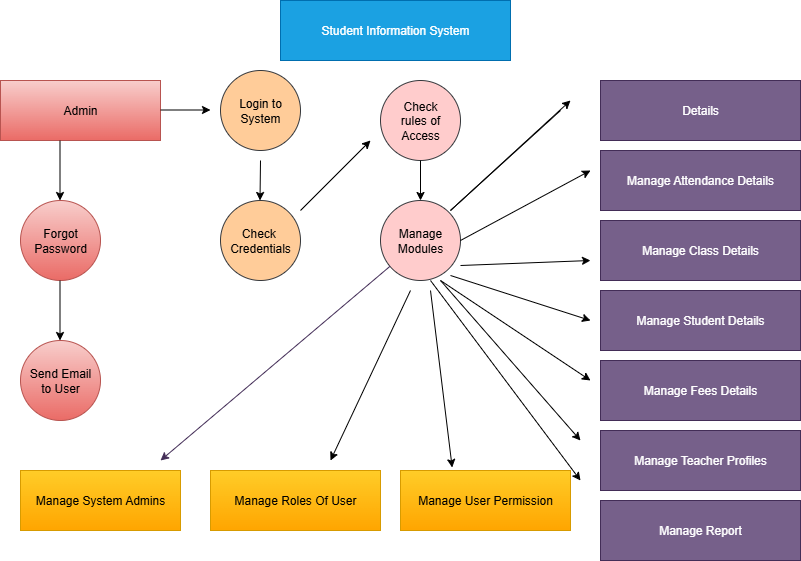

The diagram above was exported from draw.io. Its source (the exported page's mxGraphModel, read from the mxfile embedded in the PNG):
<mxGraphModel dx="1042" dy="1662" grid="1" gridSize="10" guides="1" tooltips="1" connect="1" arrows="1" fold="1" page="1" pageScale="1" pageWidth="850" pageHeight="1100" math="0" shadow="0">
  <root>
    <mxCell id="0" />
    <mxCell id="1" parent="0" />
    <mxCell id="VRSEOT7__vGU4m-RdQ9f-2" value="Login to&lt;div&gt;System&lt;/div&gt;" style="ellipse;whiteSpace=wrap;html=1;aspect=fixed;fillColor=#ffcc99;strokeColor=#36393d;" vertex="1" parent="1">
      <mxGeometry x="260" y="20" width="80" height="80" as="geometry" />
    </mxCell>
    <mxCell id="VRSEOT7__vGU4m-RdQ9f-3" value="Check&lt;div&gt;rules of&lt;/div&gt;&lt;div&gt;Access&lt;/div&gt;" style="ellipse;whiteSpace=wrap;html=1;aspect=fixed;fillColor=#ffcccc;strokeColor=#36393d;" vertex="1" parent="1">
      <mxGeometry x="420" y="30" width="80" height="80" as="geometry" />
    </mxCell>
    <mxCell id="VRSEOT7__vGU4m-RdQ9f-4" value="Forgot&lt;div&gt;Password&lt;/div&gt;" style="ellipse;whiteSpace=wrap;html=1;aspect=fixed;fillColor=#f8cecc;gradientColor=#ea6b66;strokeColor=#b85450;" vertex="1" parent="1">
      <mxGeometry x="60" y="150" width="80" height="80" as="geometry" />
    </mxCell>
    <mxCell id="VRSEOT7__vGU4m-RdQ9f-5" value="Send Email&lt;div&gt;to User&lt;/div&gt;" style="ellipse;whiteSpace=wrap;html=1;aspect=fixed;fillColor=#f8cecc;strokeColor=#b85450;gradientColor=#ea6b66;" vertex="1" parent="1">
      <mxGeometry x="60" y="290" width="80" height="80" as="geometry" />
    </mxCell>
    <mxCell id="VRSEOT7__vGU4m-RdQ9f-6" value="Check&amp;nbsp;&lt;div&gt;Credentials&lt;/div&gt;" style="ellipse;whiteSpace=wrap;html=1;aspect=fixed;fillColor=#ffcc99;strokeColor=#36393d;" vertex="1" parent="1">
      <mxGeometry x="260" y="150" width="80" height="80" as="geometry" />
    </mxCell>
    <mxCell id="VRSEOT7__vGU4m-RdQ9f-7" value="Manage&lt;div&gt;Modules&lt;/div&gt;" style="ellipse;whiteSpace=wrap;html=1;aspect=fixed;fillColor=#ffcccc;strokeColor=#36393d;" vertex="1" parent="1">
      <mxGeometry x="420" y="150" width="80" height="80" as="geometry" />
    </mxCell>
    <mxCell id="VRSEOT7__vGU4m-RdQ9f-8" value="Admin" style="rounded=0;whiteSpace=wrap;html=1;fillColor=#f8cecc;gradientColor=#ea6b66;strokeColor=#b85450;" vertex="1" parent="1">
      <mxGeometry x="40" y="30" width="160" height="60" as="geometry" />
    </mxCell>
    <mxCell id="VRSEOT7__vGU4m-RdQ9f-10" value="Manage Attendance Details" style="rounded=0;whiteSpace=wrap;html=1;fillColor=#76608a;fontColor=#ffffff;strokeColor=#432D57;" vertex="1" parent="1">
      <mxGeometry x="640" y="100" width="200" height="60" as="geometry" />
    </mxCell>
    <mxCell id="VRSEOT7__vGU4m-RdQ9f-11" value="Manage Class Details" style="rounded=0;whiteSpace=wrap;html=1;fillColor=#76608a;fontColor=#ffffff;strokeColor=#432D57;" vertex="1" parent="1">
      <mxGeometry x="640" y="170" width="200" height="60" as="geometry" />
    </mxCell>
    <mxCell id="VRSEOT7__vGU4m-RdQ9f-13" value="Manage Student Details" style="rounded=0;whiteSpace=wrap;html=1;fillColor=#76608a;fontColor=#ffffff;strokeColor=#432D57;" vertex="1" parent="1">
      <mxGeometry x="640" y="240" width="200" height="60" as="geometry" />
    </mxCell>
    <mxCell id="VRSEOT7__vGU4m-RdQ9f-14" value="Manage Fees Details" style="rounded=0;whiteSpace=wrap;html=1;fillColor=#76608a;fontColor=#ffffff;strokeColor=#432D57;" vertex="1" parent="1">
      <mxGeometry x="640" y="310" width="200" height="60" as="geometry" />
    </mxCell>
    <mxCell id="VRSEOT7__vGU4m-RdQ9f-15" value="Manage Teacher Profiles" style="rounded=0;whiteSpace=wrap;html=1;fillColor=#76608a;fontColor=#ffffff;strokeColor=#432D57;" vertex="1" parent="1">
      <mxGeometry x="640" y="380" width="200" height="60" as="geometry" />
    </mxCell>
    <mxCell id="VRSEOT7__vGU4m-RdQ9f-16" value="Manage Report" style="rounded=0;whiteSpace=wrap;html=1;fillColor=#76608a;fontColor=#ffffff;strokeColor=#432D57;" vertex="1" parent="1">
      <mxGeometry x="640" y="450" width="200" height="60" as="geometry" />
    </mxCell>
    <mxCell id="VRSEOT7__vGU4m-RdQ9f-17" value="Manage System Admins" style="rounded=0;whiteSpace=wrap;html=1;fillColor=#ffcd28;gradientColor=#ffa500;strokeColor=#d79b00;" vertex="1" parent="1">
      <mxGeometry x="60" y="420" width="160" height="60" as="geometry" />
    </mxCell>
    <mxCell id="VRSEOT7__vGU4m-RdQ9f-18" value="Manage Roles Of User" style="rounded=0;whiteSpace=wrap;html=1;fillColor=#ffcd28;gradientColor=#ffa500;strokeColor=#d79b00;" vertex="1" parent="1">
      <mxGeometry x="250" y="420" width="170" height="60" as="geometry" />
    </mxCell>
    <mxCell id="VRSEOT7__vGU4m-RdQ9f-19" value="Manage User Permission" style="rounded=0;whiteSpace=wrap;html=1;fillColor=#ffcd28;gradientColor=#ffa500;strokeColor=#d79b00;" vertex="1" parent="1">
      <mxGeometry x="440" y="420" width="170" height="60" as="geometry" />
    </mxCell>
    <mxCell id="VRSEOT7__vGU4m-RdQ9f-20" value="Student Information System" style="rounded=0;whiteSpace=wrap;html=1;fillColor=#1ba1e2;fontColor=#ffffff;strokeColor=#006EAF;" vertex="1" parent="1">
      <mxGeometry x="320" y="-50" width="230" height="60" as="geometry" />
    </mxCell>
    <mxCell id="VRSEOT7__vGU4m-RdQ9f-22" value="Details" style="rounded=0;whiteSpace=wrap;html=1;fillColor=#76608a;fontColor=#ffffff;strokeColor=#432D57;" vertex="1" parent="1">
      <mxGeometry x="640" y="30" width="200" height="60" as="geometry" />
    </mxCell>
    <mxCell id="VRSEOT7__vGU4m-RdQ9f-23" value="" style="endArrow=classic;html=1;rounded=0;" edge="1" parent="1">
      <mxGeometry width="50" height="50" relative="1" as="geometry">
        <mxPoint x="600" y="60" as="sourcePoint" />
        <mxPoint x="610" y="50" as="targetPoint" />
        <Array as="points">
          <mxPoint x="490" y="160" />
        </Array>
      </mxGeometry>
    </mxCell>
    <mxCell id="VRSEOT7__vGU4m-RdQ9f-24" value="" style="endArrow=classic;html=1;rounded=0;" edge="1" parent="1">
      <mxGeometry width="50" height="50" relative="1" as="geometry">
        <mxPoint x="500" y="190" as="sourcePoint" />
        <mxPoint x="630" y="120" as="targetPoint" />
      </mxGeometry>
    </mxCell>
    <mxCell id="VRSEOT7__vGU4m-RdQ9f-26" value="" style="endArrow=classic;html=1;rounded=0;" edge="1" parent="1">
      <mxGeometry width="50" height="50" relative="1" as="geometry">
        <mxPoint x="500" y="215" as="sourcePoint" />
        <mxPoint x="630" y="210" as="targetPoint" />
      </mxGeometry>
    </mxCell>
    <mxCell id="VRSEOT7__vGU4m-RdQ9f-28" value="" style="endArrow=classic;html=1;rounded=0;" edge="1" parent="1">
      <mxGeometry width="50" height="50" relative="1" as="geometry">
        <mxPoint x="490" y="225" as="sourcePoint" />
        <mxPoint x="630" y="270" as="targetPoint" />
      </mxGeometry>
    </mxCell>
    <mxCell id="VRSEOT7__vGU4m-RdQ9f-29" value="" style="endArrow=classic;html=1;rounded=0;" edge="1" parent="1">
      <mxGeometry width="50" height="50" relative="1" as="geometry">
        <mxPoint x="480" y="230" as="sourcePoint" />
        <mxPoint x="630" y="330" as="targetPoint" />
      </mxGeometry>
    </mxCell>
    <mxCell id="VRSEOT7__vGU4m-RdQ9f-30" value="" style="endArrow=classic;html=1;rounded=0;" edge="1" parent="1">
      <mxGeometry width="50" height="50" relative="1" as="geometry">
        <mxPoint x="480" y="230" as="sourcePoint" />
        <mxPoint x="620" y="390" as="targetPoint" />
      </mxGeometry>
    </mxCell>
    <mxCell id="VRSEOT7__vGU4m-RdQ9f-31" value="" style="endArrow=classic;html=1;rounded=0;" edge="1" parent="1">
      <mxGeometry width="50" height="50" relative="1" as="geometry">
        <mxPoint x="470" y="230" as="sourcePoint" />
        <mxPoint x="620" y="430" as="targetPoint" />
      </mxGeometry>
    </mxCell>
    <mxCell id="VRSEOT7__vGU4m-RdQ9f-32" value="" style="endArrow=classic;html=1;rounded=0;" edge="1" parent="1">
      <mxGeometry width="50" height="50" relative="1" as="geometry">
        <mxPoint x="340" y="160" as="sourcePoint" />
        <mxPoint x="410" y="90" as="targetPoint" />
      </mxGeometry>
    </mxCell>
    <mxCell id="VRSEOT7__vGU4m-RdQ9f-34" value="" style="endArrow=classic;html=1;rounded=0;" edge="1" parent="1">
      <mxGeometry width="50" height="50" relative="1" as="geometry">
        <mxPoint x="300" y="110" as="sourcePoint" />
        <mxPoint x="299.5" y="150" as="targetPoint" />
      </mxGeometry>
    </mxCell>
    <mxCell id="VRSEOT7__vGU4m-RdQ9f-36" value="" style="endArrow=classic;html=1;rounded=0;" edge="1" parent="1">
      <mxGeometry width="50" height="50" relative="1" as="geometry">
        <mxPoint x="200" y="59.5" as="sourcePoint" />
        <mxPoint x="250" y="59.5" as="targetPoint" />
      </mxGeometry>
    </mxCell>
    <mxCell id="VRSEOT7__vGU4m-RdQ9f-37" value="" style="endArrow=classic;html=1;rounded=0;" edge="1" parent="1">
      <mxGeometry width="50" height="50" relative="1" as="geometry">
        <mxPoint x="99.5" y="90" as="sourcePoint" />
        <mxPoint x="99.5" y="150" as="targetPoint" />
      </mxGeometry>
    </mxCell>
    <mxCell id="VRSEOT7__vGU4m-RdQ9f-38" value="" style="endArrow=classic;html=1;rounded=0;" edge="1" parent="1">
      <mxGeometry width="50" height="50" relative="1" as="geometry">
        <mxPoint x="99.5" y="230" as="sourcePoint" />
        <mxPoint x="99.5" y="290" as="targetPoint" />
      </mxGeometry>
    </mxCell>
    <mxCell id="VRSEOT7__vGU4m-RdQ9f-39" value="" style="endArrow=classic;html=1;rounded=0;entryX=0.304;entryY=-0.05;entryDx=0;entryDy=0;entryPerimeter=0;" edge="1" parent="1" target="VRSEOT7__vGU4m-RdQ9f-19">
      <mxGeometry width="50" height="50" relative="1" as="geometry">
        <mxPoint x="470" y="240" as="sourcePoint" />
        <mxPoint x="530" y="330" as="targetPoint" />
      </mxGeometry>
    </mxCell>
    <mxCell id="VRSEOT7__vGU4m-RdQ9f-40" value="" style="endArrow=classic;html=1;rounded=0;" edge="1" parent="1">
      <mxGeometry width="50" height="50" relative="1" as="geometry">
        <mxPoint x="450" y="240" as="sourcePoint" />
        <mxPoint x="370" y="410" as="targetPoint" />
      </mxGeometry>
    </mxCell>
    <mxCell id="VRSEOT7__vGU4m-RdQ9f-41" value="" style="endArrow=classic;html=1;rounded=0;fillColor=#76608a;strokeColor=#432D57;" edge="1" parent="1" source="VRSEOT7__vGU4m-RdQ9f-7">
      <mxGeometry width="50" height="50" relative="1" as="geometry">
        <mxPoint x="410" y="300" as="sourcePoint" />
        <mxPoint x="200" y="410" as="targetPoint" />
      </mxGeometry>
    </mxCell>
    <mxCell id="VRSEOT7__vGU4m-RdQ9f-44" value="" style="endArrow=classic;html=1;rounded=0;entryX=0.5;entryY=0;entryDx=0;entryDy=0;exitX=0.5;exitY=1;exitDx=0;exitDy=0;" edge="1" parent="1" source="VRSEOT7__vGU4m-RdQ9f-3" target="VRSEOT7__vGU4m-RdQ9f-7">
      <mxGeometry width="50" height="50" relative="1" as="geometry">
        <mxPoint x="460" y="120" as="sourcePoint" />
        <mxPoint x="460" y="140" as="targetPoint" />
      </mxGeometry>
    </mxCell>
  </root>
</mxGraphModel>